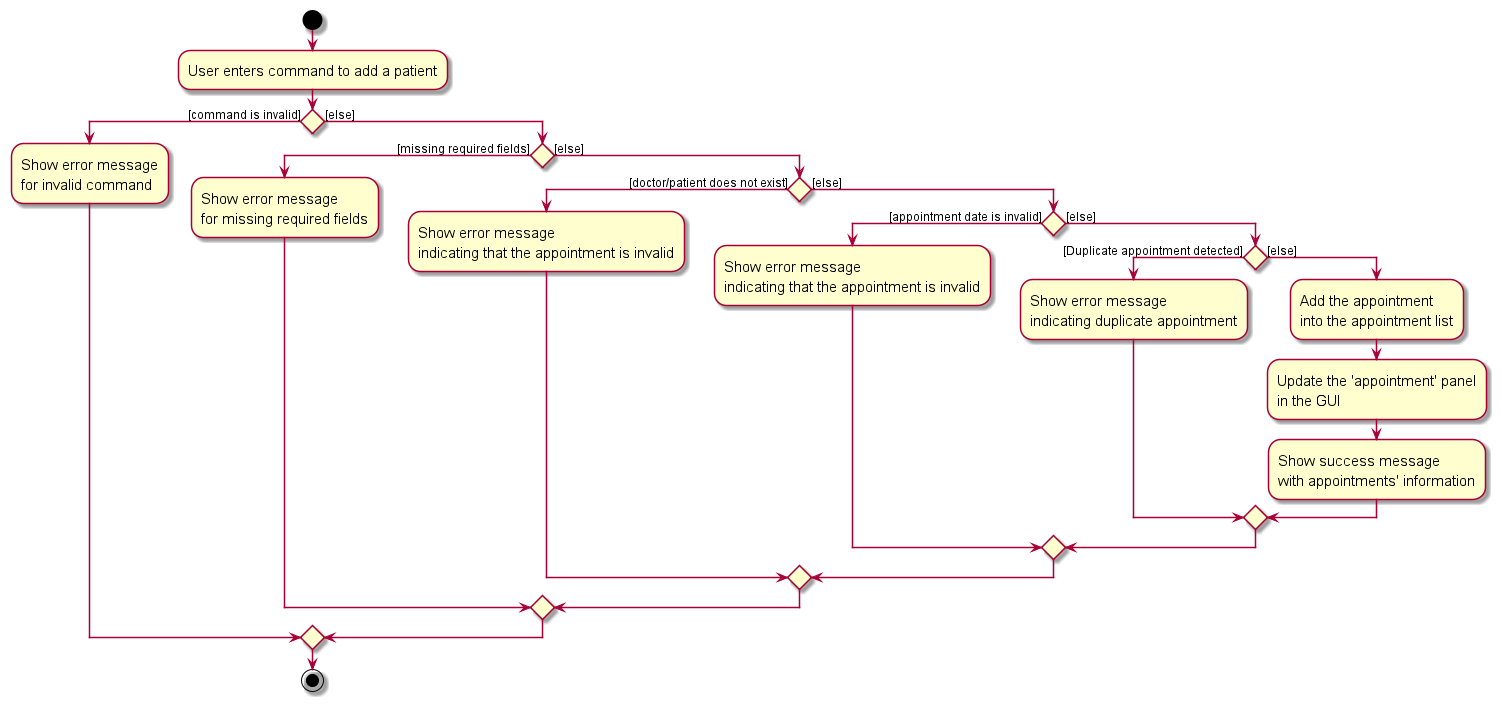

The diagram above was rendered by PlantUML. Its source (embedded in the PNG):
@startuml
skin rose
skinparam ActivityFontSize 15
skinparam ArrowFontSize 12

start
:User enters command to add a patient;

if () then ([command is invalid])
    :Show error message\nfor invalid command;
else ([else])
    if () then ([missing required fields])
        :Show error message\nfor missing required fields;
    else ([else])
        if () then ([doctor/patient does not exist])
            :Show error message\nindicating that the appointment is invalid;
        else ([else])
            if () then ([appointment date is invalid])
                :Show error message\nindicating that the appointment is invalid;
            else ([else])
                if () then ([Duplicate appointment detected])
                    :Show error message\nindicating duplicate appointment;
                else ([else])
                    :Add the appointment\ninto the appointment list;
                    :Update the 'appointment' panel\nin the GUI;
                    :Show success message\nwith appointments' information;
                endif;
            endif
        endif
    endif
endif

stop
@enduml